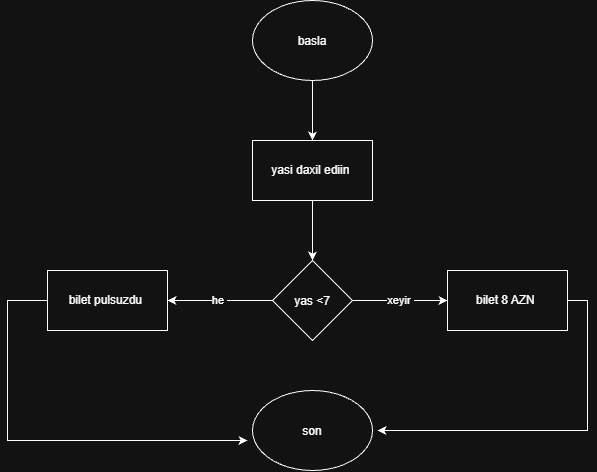

The diagram above was exported from draw.io. Its source (the exported page's mxGraphModel, read from the mxfile embedded in the PNG):
<mxGraphModel dx="1030" dy="506" grid="1" gridSize="10" guides="1" tooltips="1" connect="1" arrows="1" fold="1" page="1" pageScale="1" pageWidth="850" pageHeight="1100" math="0" shadow="0">
  <root>
    <mxCell id="0" />
    <mxCell id="1" parent="0" />
    <mxCell id="RErJb8zZI9tY_rVwNnG7-10" edge="1" parent="1" source="RErJb8zZI9tY_rVwNnG7-1" style="edgeStyle=orthogonalEdgeStyle;rounded=0;orthogonalLoop=1;jettySize=auto;html=1;entryX=0.5;entryY=0;entryDx=0;entryDy=0;" target="RErJb8zZI9tY_rVwNnG7-3">
      <mxGeometry relative="1" as="geometry" />
    </mxCell>
    <mxCell id="RErJb8zZI9tY_rVwNnG7-1" parent="1" style="ellipse;whiteSpace=wrap;html=1;shapeInside=1;" value="basla" vertex="1">
      <mxGeometry height="80" width="120" x="365" y="10" as="geometry" />
    </mxCell>
    <mxCell id="RErJb8zZI9tY_rVwNnG7-9" edge="1" parent="1" source="RErJb8zZI9tY_rVwNnG7-3" style="edgeStyle=orthogonalEdgeStyle;rounded=0;orthogonalLoop=1;jettySize=auto;html=1;exitX=0.5;exitY=1;exitDx=0;exitDy=0;entryX=0.5;entryY=0;entryDx=0;entryDy=0;" target="RErJb8zZI9tY_rVwNnG7-4">
      <mxGeometry relative="1" as="geometry" />
    </mxCell>
    <mxCell id="RErJb8zZI9tY_rVwNnG7-3" parent="1" style="rounded=0;whiteSpace=wrap;html=1;" value="yasi daxil ediin&amp;nbsp;" vertex="1">
      <mxGeometry height="60" width="120" x="365" y="150" as="geometry" />
    </mxCell>
    <mxCell id="RErJb8zZI9tY_rVwNnG7-7" edge="1" parent="1" source="RErJb8zZI9tY_rVwNnG7-4" style="edgeStyle=orthogonalEdgeStyle;rounded=0;orthogonalLoop=1;jettySize=auto;html=1;exitX=0;exitY=0.5;exitDx=0;exitDy=0;entryX=1;entryY=0.5;entryDx=0;entryDy=0;" target="RErJb8zZI9tY_rVwNnG7-5" value="he&amp;nbsp;">
      <mxGeometry relative="1" as="geometry" />
    </mxCell>
    <mxCell id="RErJb8zZI9tY_rVwNnG7-8" edge="1" parent="1" source="RErJb8zZI9tY_rVwNnG7-4" style="edgeStyle=orthogonalEdgeStyle;rounded=0;orthogonalLoop=1;jettySize=auto;html=1;exitX=1;exitY=0.5;exitDx=0;exitDy=0;" target="RErJb8zZI9tY_rVwNnG7-6" value="xeyir&amp;nbsp;">
      <mxGeometry relative="1" as="geometry" />
    </mxCell>
    <mxCell id="RErJb8zZI9tY_rVwNnG7-4" parent="1" style="rhombus;whiteSpace=wrap;html=1;shapeInside=1;" value="yas &amp;lt;7" vertex="1">
      <mxGeometry height="80" width="80" x="385" y="270" as="geometry" />
    </mxCell>
    <mxCell id="RErJb8zZI9tY_rVwNnG7-12" edge="1" parent="1" source="RErJb8zZI9tY_rVwNnG7-5" style="edgeStyle=orthogonalEdgeStyle;rounded=0;orthogonalLoop=1;jettySize=auto;html=1;">
      <mxGeometry relative="1" x="-0.0909" as="geometry">
        <Array as="points">
          <mxPoint x="120" y="310" />
          <mxPoint x="120" y="450" />
        </Array>
        <mxPoint x="360" y="450" as="targetPoint" />
      </mxGeometry>
    </mxCell>
    <mxCell id="RErJb8zZI9tY_rVwNnG7-5" parent="1" style="rounded=0;whiteSpace=wrap;html=1;" value="bilet pulsuzdu&amp;nbsp;" vertex="1">
      <mxGeometry height="60" width="120" x="160" y="280" as="geometry" />
    </mxCell>
    <mxCell id="RErJb8zZI9tY_rVwNnG7-13" edge="1" parent="1" source="RErJb8zZI9tY_rVwNnG7-6" style="edgeStyle=orthogonalEdgeStyle;rounded=0;orthogonalLoop=1;jettySize=auto;html=1;exitX=1;exitY=0.5;exitDx=0;exitDy=0;">
      <mxGeometry relative="1" x="-0.0556" as="geometry">
        <Array as="points">
          <mxPoint x="700" y="310" />
          <mxPoint x="700" y="440" />
        </Array>
        <mxPoint x="680" y="300" as="sourcePoint" />
        <mxPoint x="490" y="440" as="targetPoint" />
      </mxGeometry>
    </mxCell>
    <mxCell id="RErJb8zZI9tY_rVwNnG7-6" parent="1" style="rounded=0;whiteSpace=wrap;html=1;" value="bilet 8 AZN&amp;nbsp;" vertex="1">
      <mxGeometry height="60" width="120" x="560" y="280" as="geometry" />
    </mxCell>
    <mxCell id="RErJb8zZI9tY_rVwNnG7-11" parent="1" style="ellipse;whiteSpace=wrap;html=1;shapeInside=1;" value="son" vertex="1">
      <mxGeometry height="80" width="120" x="365" y="400" as="geometry" />
    </mxCell>
  </root>
</mxGraphModel>